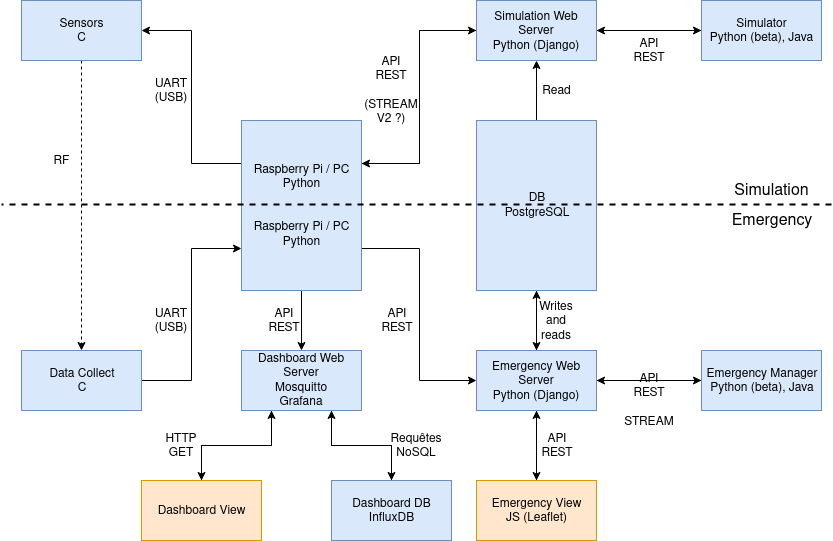

The diagram above was exported from draw.io. Its source (the exported page's mxGraphModel, read from the mxfile embedded in the PNG):
<mxGraphModel dx="1422" dy="779" grid="1" gridSize="10" guides="1" tooltips="1" connect="1" arrows="1" fold="1" page="1" pageScale="1" pageWidth="850" pageHeight="1100" math="0" shadow="0">
  <root>
    <mxCell id="0" />
    <mxCell id="1" parent="0" />
    <mxCell id="P2sJHOD4gCiqHtTyv8vV-27" style="edgeStyle=orthogonalEdgeStyle;rounded=0;orthogonalLoop=1;jettySize=auto;html=1;exitX=0.5;exitY=1;exitDx=0;exitDy=0;entryX=0.5;entryY=0;entryDx=0;entryDy=0;dashed=1;" parent="1" source="P2sJHOD4gCiqHtTyv8vV-2" target="P2sJHOD4gCiqHtTyv8vV-7" edge="1">
      <mxGeometry relative="1" as="geometry" />
    </mxCell>
    <mxCell id="P2sJHOD4gCiqHtTyv8vV-2" value="&lt;div&gt;Sensors&lt;/div&gt;&lt;div&gt;C&lt;/div&gt;" style="rounded=0;whiteSpace=wrap;html=1;fillColor=#dae8fc;strokeColor=#6c8ebf;" parent="1" vertex="1">
      <mxGeometry x="30" y="230" width="120" height="60" as="geometry" />
    </mxCell>
    <mxCell id="P2sJHOD4gCiqHtTyv8vV-20" style="edgeStyle=orthogonalEdgeStyle;rounded=0;orthogonalLoop=1;jettySize=auto;html=1;exitX=0;exitY=0.5;exitDx=0;exitDy=0;entryX=1;entryY=0.5;entryDx=0;entryDy=0;" parent="1" source="P2sJHOD4gCiqHtTyv8vV-3" target="P2sJHOD4gCiqHtTyv8vV-4" edge="1">
      <mxGeometry relative="1" as="geometry" />
    </mxCell>
    <mxCell id="P2sJHOD4gCiqHtTyv8vV-3" value="&lt;div&gt;Simulator&lt;/div&gt;&lt;div&gt;Python (beta), Java&lt;/div&gt;" style="rounded=0;whiteSpace=wrap;html=1;fillColor=#dae8fc;strokeColor=#6c8ebf;" parent="1" vertex="1">
      <mxGeometry x="710" y="230" width="120" height="60" as="geometry" />
    </mxCell>
    <mxCell id="P2sJHOD4gCiqHtTyv8vV-44" style="edgeStyle=orthogonalEdgeStyle;rounded=0;orthogonalLoop=1;jettySize=auto;html=1;exitX=1;exitY=0.5;exitDx=0;exitDy=0;entryX=0;entryY=0.5;entryDx=0;entryDy=0;" parent="1" source="P2sJHOD4gCiqHtTyv8vV-4" target="P2sJHOD4gCiqHtTyv8vV-3" edge="1">
      <mxGeometry relative="1" as="geometry" />
    </mxCell>
    <mxCell id="P2sJHOD4gCiqHtTyv8vV-69" style="edgeStyle=orthogonalEdgeStyle;rounded=0;orthogonalLoop=1;jettySize=auto;html=1;exitX=0;exitY=0.5;exitDx=0;exitDy=0;entryX=1;entryY=0.25;entryDx=0;entryDy=0;strokeWidth=1;" parent="1" source="P2sJHOD4gCiqHtTyv8vV-4" target="P2sJHOD4gCiqHtTyv8vV-9" edge="1">
      <mxGeometry relative="1" as="geometry" />
    </mxCell>
    <mxCell id="P2sJHOD4gCiqHtTyv8vV-4" value="&lt;div&gt;Simulation Web Server&lt;/div&gt;&lt;div&gt;Python (Django)&lt;/div&gt;" style="rounded=0;whiteSpace=wrap;html=1;fillColor=#dae8fc;strokeColor=#6c8ebf;" parent="1" vertex="1">
      <mxGeometry x="485" y="230" width="120" height="60" as="geometry" />
    </mxCell>
    <mxCell id="P2sJHOD4gCiqHtTyv8vV-24" style="edgeStyle=orthogonalEdgeStyle;rounded=0;orthogonalLoop=1;jettySize=auto;html=1;exitX=0.5;exitY=1;exitDx=0;exitDy=0;entryX=0.5;entryY=0;entryDx=0;entryDy=0;" parent="1" source="P2sJHOD4gCiqHtTyv8vV-5" target="P2sJHOD4gCiqHtTyv8vV-6" edge="1">
      <mxGeometry relative="1" as="geometry" />
    </mxCell>
    <mxCell id="Vi25iUh1TDMu1HeCUI2q-1" style="edgeStyle=orthogonalEdgeStyle;rounded=0;orthogonalLoop=1;jettySize=auto;html=1;exitX=0.5;exitY=0;exitDx=0;exitDy=0;entryX=0.5;entryY=1;entryDx=0;entryDy=0;" edge="1" parent="1" source="P2sJHOD4gCiqHtTyv8vV-5" target="P2sJHOD4gCiqHtTyv8vV-4">
      <mxGeometry relative="1" as="geometry" />
    </mxCell>
    <mxCell id="P2sJHOD4gCiqHtTyv8vV-5" value="&lt;div&gt;&lt;br&gt;&lt;/div&gt;&lt;div&gt;DB&lt;/div&gt;&lt;div&gt;PostgreSQL&lt;/div&gt;&lt;div&gt;&lt;br&gt;&lt;/div&gt;" style="rounded=0;whiteSpace=wrap;html=1;fillColor=#dae8fc;strokeColor=#6c8ebf;" parent="1" vertex="1">
      <mxGeometry x="485" y="350" width="120" height="170" as="geometry" />
    </mxCell>
    <mxCell id="P2sJHOD4gCiqHtTyv8vV-25" style="edgeStyle=orthogonalEdgeStyle;rounded=0;orthogonalLoop=1;jettySize=auto;html=1;exitX=0.5;exitY=0;exitDx=0;exitDy=0;entryX=0.5;entryY=1;entryDx=0;entryDy=0;" parent="1" source="P2sJHOD4gCiqHtTyv8vV-6" target="P2sJHOD4gCiqHtTyv8vV-5" edge="1">
      <mxGeometry relative="1" as="geometry" />
    </mxCell>
    <mxCell id="P2sJHOD4gCiqHtTyv8vV-29" style="edgeStyle=orthogonalEdgeStyle;rounded=0;orthogonalLoop=1;jettySize=auto;html=1;exitX=0.5;exitY=1;exitDx=0;exitDy=0;entryX=0.5;entryY=0;entryDx=0;entryDy=0;" parent="1" source="P2sJHOD4gCiqHtTyv8vV-6" target="P2sJHOD4gCiqHtTyv8vV-11" edge="1">
      <mxGeometry relative="1" as="geometry" />
    </mxCell>
    <mxCell id="P2sJHOD4gCiqHtTyv8vV-43" style="edgeStyle=orthogonalEdgeStyle;rounded=0;orthogonalLoop=1;jettySize=auto;html=1;exitX=1;exitY=0.5;exitDx=0;exitDy=0;entryX=0;entryY=0.5;entryDx=0;entryDy=0;" parent="1" source="P2sJHOD4gCiqHtTyv8vV-6" target="P2sJHOD4gCiqHtTyv8vV-10" edge="1">
      <mxGeometry relative="1" as="geometry" />
    </mxCell>
    <mxCell id="P2sJHOD4gCiqHtTyv8vV-6" value="&lt;div&gt;Emergency Web Server&lt;/div&gt;&lt;div&gt;Python (Django)&lt;/div&gt;" style="rounded=0;whiteSpace=wrap;html=1;fillColor=#dae8fc;strokeColor=#6c8ebf;" parent="1" vertex="1">
      <mxGeometry x="485" y="580" width="120" height="60" as="geometry" />
    </mxCell>
    <mxCell id="P2sJHOD4gCiqHtTyv8vV-14" style="edgeStyle=orthogonalEdgeStyle;rounded=0;orthogonalLoop=1;jettySize=auto;html=1;exitX=1;exitY=0.5;exitDx=0;exitDy=0;entryX=0;entryY=0.75;entryDx=0;entryDy=0;" parent="1" source="P2sJHOD4gCiqHtTyv8vV-7" target="P2sJHOD4gCiqHtTyv8vV-9" edge="1">
      <mxGeometry relative="1" as="geometry" />
    </mxCell>
    <mxCell id="P2sJHOD4gCiqHtTyv8vV-7" value="&lt;div&gt;Data Collect&lt;/div&gt;&lt;div&gt;C&lt;/div&gt;" style="rounded=0;whiteSpace=wrap;html=1;fillColor=#dae8fc;strokeColor=#6c8ebf;" parent="1" vertex="1">
      <mxGeometry x="30" y="580" width="120" height="60" as="geometry" />
    </mxCell>
    <mxCell id="P2sJHOD4gCiqHtTyv8vV-28" style="edgeStyle=orthogonalEdgeStyle;rounded=0;orthogonalLoop=1;jettySize=auto;html=1;exitX=0;exitY=0.25;exitDx=0;exitDy=0;entryX=1;entryY=0.5;entryDx=0;entryDy=0;" parent="1" source="P2sJHOD4gCiqHtTyv8vV-9" target="P2sJHOD4gCiqHtTyv8vV-2" edge="1">
      <mxGeometry relative="1" as="geometry" />
    </mxCell>
    <mxCell id="P2sJHOD4gCiqHtTyv8vV-31" style="edgeStyle=orthogonalEdgeStyle;rounded=0;orthogonalLoop=1;jettySize=auto;html=1;exitX=1;exitY=0.75;exitDx=0;exitDy=0;entryX=0;entryY=0.5;entryDx=0;entryDy=0;" parent="1" source="P2sJHOD4gCiqHtTyv8vV-9" target="P2sJHOD4gCiqHtTyv8vV-6" edge="1">
      <mxGeometry relative="1" as="geometry" />
    </mxCell>
    <mxCell id="P2sJHOD4gCiqHtTyv8vV-35" style="edgeStyle=orthogonalEdgeStyle;rounded=0;orthogonalLoop=1;jettySize=auto;html=1;exitX=0.5;exitY=1;exitDx=0;exitDy=0;entryX=0.5;entryY=0;entryDx=0;entryDy=0;" parent="1" source="P2sJHOD4gCiqHtTyv8vV-9" target="P2sJHOD4gCiqHtTyv8vV-12" edge="1">
      <mxGeometry relative="1" as="geometry" />
    </mxCell>
    <mxCell id="P2sJHOD4gCiqHtTyv8vV-68" style="edgeStyle=orthogonalEdgeStyle;rounded=0;orthogonalLoop=1;jettySize=auto;html=1;exitX=1;exitY=0.25;exitDx=0;exitDy=0;entryX=0;entryY=0.5;entryDx=0;entryDy=0;strokeWidth=1;" parent="1" source="P2sJHOD4gCiqHtTyv8vV-9" target="P2sJHOD4gCiqHtTyv8vV-4" edge="1">
      <mxGeometry relative="1" as="geometry" />
    </mxCell>
    <mxCell id="P2sJHOD4gCiqHtTyv8vV-9" value="&lt;div&gt;Raspberry Pi / PC&lt;/div&gt;&lt;div&gt;Python&lt;/div&gt;&lt;div&gt;&lt;br&gt;&lt;/div&gt;&lt;div&gt;&lt;br&gt;&lt;/div&gt;&lt;div&gt;Raspberry Pi / PC&lt;/div&gt;&lt;div&gt;Python&lt;br&gt;&lt;/div&gt;" style="rounded=0;whiteSpace=wrap;html=1;fillColor=#dae8fc;strokeColor=#6c8ebf;" parent="1" vertex="1">
      <mxGeometry x="250" y="350" width="120" height="170" as="geometry" />
    </mxCell>
    <mxCell id="P2sJHOD4gCiqHtTyv8vV-26" style="edgeStyle=orthogonalEdgeStyle;rounded=0;orthogonalLoop=1;jettySize=auto;html=1;exitX=0;exitY=0.5;exitDx=0;exitDy=0;entryX=1;entryY=0.5;entryDx=0;entryDy=0;" parent="1" source="P2sJHOD4gCiqHtTyv8vV-10" target="P2sJHOD4gCiqHtTyv8vV-6" edge="1">
      <mxGeometry relative="1" as="geometry" />
    </mxCell>
    <mxCell id="P2sJHOD4gCiqHtTyv8vV-10" value="&lt;div&gt;Emergency Manager&lt;/div&gt;&lt;div&gt;Python (beta), Java&lt;br&gt;&lt;/div&gt;" style="rounded=0;whiteSpace=wrap;html=1;fillColor=#dae8fc;strokeColor=#6c8ebf;" parent="1" vertex="1">
      <mxGeometry x="710" y="580" width="120" height="60" as="geometry" />
    </mxCell>
    <mxCell id="P2sJHOD4gCiqHtTyv8vV-30" style="edgeStyle=orthogonalEdgeStyle;rounded=0;orthogonalLoop=1;jettySize=auto;html=1;exitX=0.5;exitY=0;exitDx=0;exitDy=0;entryX=0.5;entryY=1;entryDx=0;entryDy=0;" parent="1" source="P2sJHOD4gCiqHtTyv8vV-11" target="P2sJHOD4gCiqHtTyv8vV-6" edge="1">
      <mxGeometry relative="1" as="geometry" />
    </mxCell>
    <mxCell id="P2sJHOD4gCiqHtTyv8vV-11" value="&lt;div&gt;Emergency View&lt;/div&gt;&lt;div&gt;JS (Leaflet)&lt;br&gt;&lt;/div&gt;" style="rounded=0;whiteSpace=wrap;html=1;fillColor=#ffe6cc;strokeColor=#d79b00;" parent="1" vertex="1">
      <mxGeometry x="485" y="710" width="120" height="60" as="geometry" />
    </mxCell>
    <mxCell id="P2sJHOD4gCiqHtTyv8vV-37" style="edgeStyle=orthogonalEdgeStyle;rounded=0;orthogonalLoop=1;jettySize=auto;html=1;exitX=0.25;exitY=1;exitDx=0;exitDy=0;entryX=0.5;entryY=0;entryDx=0;entryDy=0;" parent="1" source="P2sJHOD4gCiqHtTyv8vV-12" target="P2sJHOD4gCiqHtTyv8vV-36" edge="1">
      <mxGeometry relative="1" as="geometry" />
    </mxCell>
    <mxCell id="P2sJHOD4gCiqHtTyv8vV-40" style="edgeStyle=orthogonalEdgeStyle;rounded=0;orthogonalLoop=1;jettySize=auto;html=1;exitX=0.75;exitY=1;exitDx=0;exitDy=0;entryX=0.5;entryY=0;entryDx=0;entryDy=0;" parent="1" source="P2sJHOD4gCiqHtTyv8vV-12" target="P2sJHOD4gCiqHtTyv8vV-39" edge="1">
      <mxGeometry relative="1" as="geometry" />
    </mxCell>
    <mxCell id="P2sJHOD4gCiqHtTyv8vV-12" value="&lt;div&gt;Dashboard Web Server&lt;/div&gt;&lt;div&gt;Mosquitto&lt;/div&gt;&lt;div&gt;Grafana&lt;/div&gt;" style="rounded=0;whiteSpace=wrap;html=1;fillColor=#dae8fc;strokeColor=#6c8ebf;" parent="1" vertex="1">
      <mxGeometry x="250" y="580" width="120" height="60" as="geometry" />
    </mxCell>
    <mxCell id="P2sJHOD4gCiqHtTyv8vV-42" style="edgeStyle=orthogonalEdgeStyle;rounded=0;orthogonalLoop=1;jettySize=auto;html=1;exitX=0.5;exitY=0;exitDx=0;exitDy=0;entryX=0.25;entryY=1;entryDx=0;entryDy=0;" parent="1" source="P2sJHOD4gCiqHtTyv8vV-36" target="P2sJHOD4gCiqHtTyv8vV-12" edge="1">
      <mxGeometry relative="1" as="geometry" />
    </mxCell>
    <mxCell id="P2sJHOD4gCiqHtTyv8vV-36" value="&lt;div&gt;Dashboard View&lt;/div&gt;" style="rounded=0;whiteSpace=wrap;html=1;fillColor=#ffe6cc;strokeColor=#d79b00;" parent="1" vertex="1">
      <mxGeometry x="150" y="710" width="120" height="60" as="geometry" />
    </mxCell>
    <mxCell id="P2sJHOD4gCiqHtTyv8vV-41" style="edgeStyle=orthogonalEdgeStyle;rounded=0;orthogonalLoop=1;jettySize=auto;html=1;exitX=0.5;exitY=0;exitDx=0;exitDy=0;entryX=0.75;entryY=1;entryDx=0;entryDy=0;" parent="1" source="P2sJHOD4gCiqHtTyv8vV-39" target="P2sJHOD4gCiqHtTyv8vV-12" edge="1">
      <mxGeometry relative="1" as="geometry" />
    </mxCell>
    <mxCell id="P2sJHOD4gCiqHtTyv8vV-39" value="&lt;div&gt;Dashboard DB&lt;/div&gt;&lt;div&gt;InfluxDB&lt;/div&gt;" style="rounded=0;whiteSpace=wrap;html=1;fillColor=#dae8fc;strokeColor=#6c8ebf;" parent="1" vertex="1">
      <mxGeometry x="340" y="710" width="120" height="60" as="geometry" />
    </mxCell>
    <mxCell id="P2sJHOD4gCiqHtTyv8vV-46" value="&lt;div&gt;API &lt;br&gt;&lt;/div&gt;&lt;div&gt;REST&lt;/div&gt;" style="text;html=1;strokeColor=none;fillColor=none;align=center;verticalAlign=middle;whiteSpace=wrap;rounded=0;" parent="1" vertex="1">
      <mxGeometry x="637.5" y="270" width="40" height="20" as="geometry" />
    </mxCell>
    <mxCell id="P2sJHOD4gCiqHtTyv8vV-48" value="&lt;div&gt;RF&lt;/div&gt;" style="text;html=1;strokeColor=none;fillColor=none;align=center;verticalAlign=middle;whiteSpace=wrap;rounded=0;" parent="1" vertex="1">
      <mxGeometry x="50" y="380" width="40" height="20" as="geometry" />
    </mxCell>
    <mxCell id="P2sJHOD4gCiqHtTyv8vV-49" value="&lt;div&gt;Read&lt;/div&gt;" style="text;html=1;strokeColor=none;fillColor=none;align=center;verticalAlign=middle;whiteSpace=wrap;rounded=0;" parent="1" vertex="1">
      <mxGeometry x="545" y="310" width="40" height="20" as="geometry" />
    </mxCell>
    <mxCell id="P2sJHOD4gCiqHtTyv8vV-50" value="Writes and reads" style="text;html=1;strokeColor=none;fillColor=none;align=center;verticalAlign=middle;whiteSpace=wrap;rounded=0;" parent="1" vertex="1">
      <mxGeometry x="545" y="540" width="40" height="20" as="geometry" />
    </mxCell>
    <mxCell id="P2sJHOD4gCiqHtTyv8vV-51" value="&lt;div&gt;API &lt;br&gt;&lt;/div&gt;&lt;div&gt;REST&lt;/div&gt;&lt;div&gt;&lt;br&gt;&lt;/div&gt;&lt;div&gt;STREAM&lt;/div&gt;" style="text;html=1;strokeColor=none;fillColor=none;align=center;verticalAlign=middle;whiteSpace=wrap;rounded=0;" parent="1" vertex="1">
      <mxGeometry x="637.5" y="620" width="40" height="20" as="geometry" />
    </mxCell>
    <mxCell id="P2sJHOD4gCiqHtTyv8vV-52" value="&lt;div&gt;API &lt;br&gt;&lt;/div&gt;&lt;div&gt;REST&lt;/div&gt;" style="text;html=1;strokeColor=none;fillColor=none;align=center;verticalAlign=middle;whiteSpace=wrap;rounded=0;" parent="1" vertex="1">
      <mxGeometry x="545" y="665" width="40" height="20" as="geometry" />
    </mxCell>
    <mxCell id="P2sJHOD4gCiqHtTyv8vV-54" value="&lt;div&gt;UART (USB)&lt;/div&gt;" style="text;html=1;strokeColor=none;fillColor=none;align=center;verticalAlign=middle;whiteSpace=wrap;rounded=0;" parent="1" vertex="1">
      <mxGeometry x="160" y="310" width="40" height="20" as="geometry" />
    </mxCell>
    <mxCell id="P2sJHOD4gCiqHtTyv8vV-55" value="&lt;div&gt;UART (USB)&lt;/div&gt;" style="text;html=1;strokeColor=none;fillColor=none;align=center;verticalAlign=middle;whiteSpace=wrap;rounded=0;" parent="1" vertex="1">
      <mxGeometry x="160" y="540" width="40" height="20" as="geometry" />
    </mxCell>
    <mxCell id="P2sJHOD4gCiqHtTyv8vV-57" value="&lt;div&gt;API &lt;br&gt;&lt;/div&gt;&lt;div&gt;REST&lt;/div&gt;" style="text;html=1;strokeColor=none;fillColor=none;align=center;verticalAlign=middle;whiteSpace=wrap;rounded=0;" parent="1" vertex="1">
      <mxGeometry x="385" y="540" width="40" height="20" as="geometry" />
    </mxCell>
    <mxCell id="P2sJHOD4gCiqHtTyv8vV-58" value="&lt;div&gt;API &lt;br&gt;&lt;/div&gt;&lt;div&gt;REST&lt;/div&gt;&lt;div&gt;&lt;br&gt;&lt;/div&gt;&lt;div&gt;(STREAM V2 ?)&lt;/div&gt;" style="text;html=1;strokeColor=none;fillColor=none;align=center;verticalAlign=middle;whiteSpace=wrap;rounded=0;" parent="1" vertex="1">
      <mxGeometry x="380" y="310" width="40" height="20" as="geometry" />
    </mxCell>
    <mxCell id="P2sJHOD4gCiqHtTyv8vV-59" value="&lt;div&gt;API &lt;br&gt;&lt;/div&gt;&lt;div&gt;REST&lt;/div&gt;" style="text;html=1;strokeColor=none;fillColor=none;align=center;verticalAlign=middle;whiteSpace=wrap;rounded=0;" parent="1" vertex="1">
      <mxGeometry x="272.5" y="540" width="40" height="20" as="geometry" />
    </mxCell>
    <mxCell id="P2sJHOD4gCiqHtTyv8vV-60" value="&lt;div&gt;HTTP GET&lt;/div&gt;" style="text;html=1;strokeColor=none;fillColor=none;align=center;verticalAlign=middle;whiteSpace=wrap;rounded=0;" parent="1" vertex="1">
      <mxGeometry x="170" y="665" width="40" height="20" as="geometry" />
    </mxCell>
    <mxCell id="P2sJHOD4gCiqHtTyv8vV-61" value="&lt;div&gt;Requêtes NoSQL&lt;/div&gt;" style="text;html=1;strokeColor=none;fillColor=none;align=center;verticalAlign=middle;whiteSpace=wrap;rounded=0;" parent="1" vertex="1">
      <mxGeometry x="405" y="665" width="40" height="20" as="geometry" />
    </mxCell>
    <mxCell id="P2sJHOD4gCiqHtTyv8vV-62" value="" style="endArrow=none;dashed=1;html=1;strokeWidth=2;" parent="1" edge="1">
      <mxGeometry width="50" height="50" relative="1" as="geometry">
        <mxPoint x="840" y="434" as="sourcePoint" />
        <mxPoint x="10" y="434" as="targetPoint" />
      </mxGeometry>
    </mxCell>
    <mxCell id="P2sJHOD4gCiqHtTyv8vV-65" value="&lt;div style=&quot;font-size: 16px&quot;&gt;&lt;font style=&quot;font-size: 16px&quot;&gt;Simulation&lt;/font&gt;&lt;/div&gt;" style="text;html=1;strokeColor=none;fillColor=none;align=center;verticalAlign=middle;whiteSpace=wrap;rounded=0;" parent="1" vertex="1">
      <mxGeometry x="760" y="410" width="40" height="20" as="geometry" />
    </mxCell>
    <mxCell id="P2sJHOD4gCiqHtTyv8vV-66" value="&lt;div style=&quot;font-size: 16px&quot;&gt;&lt;font style=&quot;font-size: 16px&quot;&gt;Emergency&lt;/font&gt;&lt;/div&gt;" style="text;html=1;strokeColor=none;fillColor=none;align=center;verticalAlign=middle;whiteSpace=wrap;rounded=0;" parent="1" vertex="1">
      <mxGeometry x="760" y="440" width="40" height="20" as="geometry" />
    </mxCell>
  </root>
</mxGraphModel>